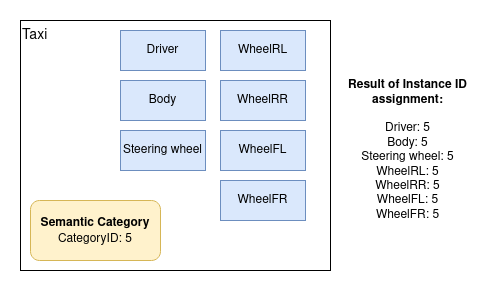

The diagram above was exported from draw.io. Its source (the exported page's mxGraphModel, read from the mxfile embedded in the PNG):
<mxGraphModel dx="1370" dy="772" grid="1" gridSize="10" guides="1" tooltips="1" connect="1" arrows="1" fold="1" page="1" pageScale="1" pageWidth="850" pageHeight="1100" math="0" shadow="0">
  <root>
    <mxCell id="0" />
    <mxCell id="1" parent="0" />
    <mxCell id="2" value="&lt;div align=&quot;left&quot;&gt;&lt;font style=&quot;font-size: 14px;&quot;&gt;Taxi&lt;/font&gt;&lt;/div&gt;" style="rounded=0;whiteSpace=wrap;html=1;align=left;horizontal=1;verticalAlign=top;" vertex="1" parent="1">
      <mxGeometry x="110" y="80" width="310" height="250" as="geometry" />
    </mxCell>
    <mxCell id="3" value="Driver" style="rounded=0;whiteSpace=wrap;html=1;fillColor=#dae8fc;strokeColor=#6c8ebf;" vertex="1" parent="1">
      <mxGeometry x="210" y="90" width="85" height="40" as="geometry" />
    </mxCell>
    <mxCell id="4" value="Body" style="rounded=0;whiteSpace=wrap;html=1;fillColor=#dae8fc;strokeColor=#6c8ebf;" vertex="1" parent="1">
      <mxGeometry x="210" y="140" width="85" height="40" as="geometry" />
    </mxCell>
    <mxCell id="5" value="Steering wheel" style="rounded=0;whiteSpace=wrap;html=1;fillColor=#dae8fc;strokeColor=#6c8ebf;" vertex="1" parent="1">
      <mxGeometry x="210" y="190" width="85" height="40" as="geometry" />
    </mxCell>
    <mxCell id="6" value="WheelFL" style="rounded=0;whiteSpace=wrap;html=1;fillColor=#dae8fc;strokeColor=#6c8ebf;" vertex="1" parent="1">
      <mxGeometry x="310" y="190" width="85" height="40" as="geometry" />
    </mxCell>
    <mxCell id="7" value="WheelFR" style="rounded=0;whiteSpace=wrap;html=1;fillColor=#dae8fc;strokeColor=#6c8ebf;" vertex="1" parent="1">
      <mxGeometry x="310" y="240" width="85" height="40" as="geometry" />
    </mxCell>
    <mxCell id="8" value="WheelRL" style="rounded=0;whiteSpace=wrap;html=1;fillColor=#dae8fc;strokeColor=#6c8ebf;" vertex="1" parent="1">
      <mxGeometry x="310" y="90" width="85" height="40" as="geometry" />
    </mxCell>
    <mxCell id="9" value="WheelRR" style="rounded=0;whiteSpace=wrap;html=1;fillColor=#dae8fc;strokeColor=#6c8ebf;" vertex="1" parent="1">
      <mxGeometry x="310" y="140" width="85" height="40" as="geometry" />
    </mxCell>
    <mxCell id="10" value="&lt;font style=&quot;font-size: 12px;&quot;&gt;&lt;b&gt;Semantic Category&lt;/b&gt;&lt;br&gt;CategoryID: 5&lt;/font&gt;" style="rounded=1;whiteSpace=wrap;html=1;fontSize=14;fillColor=#fff2cc;strokeColor=#d6b656;" vertex="1" parent="1">
      <mxGeometry x="120" y="260" width="130" height="60" as="geometry" />
    </mxCell>
    <mxCell id="11" value="&lt;div&gt;&lt;b&gt;Result of Instance ID assignment:&lt;br&gt;&lt;/b&gt;&lt;br&gt;Driver: 5&lt;br&gt;&lt;/div&gt;Body: 5&lt;br&gt;Steering wheel: 5&lt;br&gt;WheelRL: 5&lt;br&gt;WheelRR: 5&lt;br&gt;WheelFL: 5&lt;br&gt;WheelFR: 5" style="text;html=1;strokeColor=none;fillColor=none;align=center;verticalAlign=middle;whiteSpace=wrap;rounded=0;fontSize=12;" vertex="1" parent="1">
      <mxGeometry x="425" y="135" width="145" height="150" as="geometry" />
    </mxCell>
  </root>
</mxGraphModel>